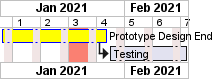

The diagram above was rendered by PlantUML. Its source (embedded in the PNG):
@startgantt
printscale weekly
saturday are closed
sunday are closed
' 2021-01-05 is closed

Project starts 2021-01-01
[Prototype Design End] as [TASK1] lasts 19 days
[TASK1] is colored in Yellow/Blue
[Testing] lasts 14 days
[TASK1] -> [Testing]

2021-01-18 to 2021-01-22 are named [End's committee]
2021-01-18 to 2021-01-22 are colored in salmon
@endgantt